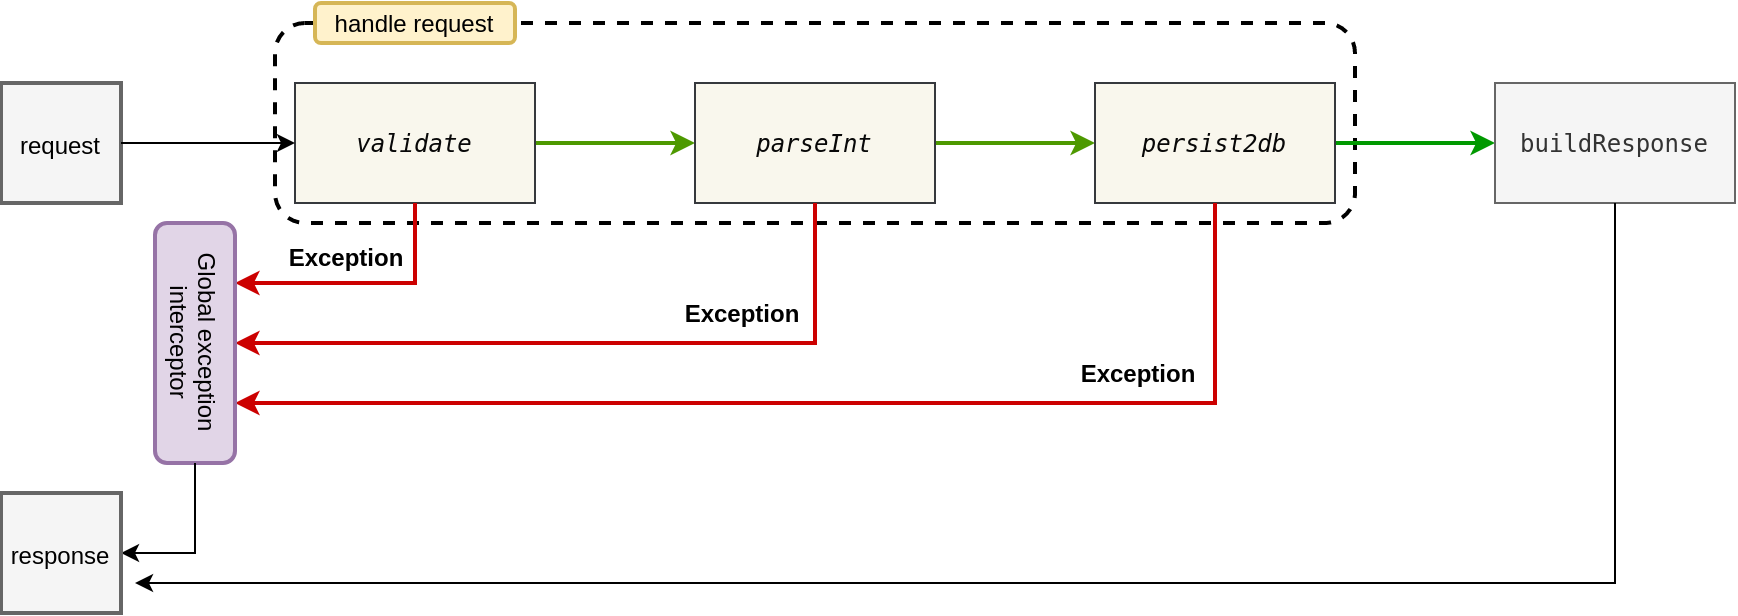

The diagram above was exported from draw.io. Its source (the exported page's mxGraphModel, read from the mxfile embedded in the PNG):
<mxGraphModel dx="1912" dy="726" grid="1" gridSize="10" guides="1" tooltips="1" connect="1" arrows="1" fold="1" page="1" pageScale="1" pageWidth="827" pageHeight="1169" math="0" shadow="0">
  <root>
    <mxCell id="0" />
    <mxCell id="1" parent="0" />
    <mxCell id="2" value="" style="rounded=1;whiteSpace=wrap;html=1;fillColor=none;dashed=1;strokeWidth=2;connectable=0;allowArrows=0;" vertex="1" parent="1">
      <mxGeometry x="30" y="290" width="540" height="100" as="geometry" />
    </mxCell>
    <mxCell id="3" value="" style="edgeStyle=orthogonalEdgeStyle;rounded=0;orthogonalLoop=1;jettySize=auto;html=1;strokeColor=#4D9900;strokeWidth=2;" edge="1" source="4" target="6" parent="1">
      <mxGeometry relative="1" as="geometry" />
    </mxCell>
    <mxCell id="4" value="&lt;pre style=&quot;color: rgb(8 , 8 , 8) ; font-family: &amp;#34;jetbrains mono&amp;#34; , monospace&quot;&gt;&lt;span style=&quot;font-style: italic&quot;&gt;validate&lt;/span&gt;&lt;/pre&gt;" style="rounded=0;whiteSpace=wrap;html=1;fillColor=#f9f7ed;strokeColor=#36393d;" vertex="1" parent="1">
      <mxGeometry x="40" y="320" width="120" height="60" as="geometry" />
    </mxCell>
    <mxCell id="5" value="" style="edgeStyle=orthogonalEdgeStyle;rounded=0;orthogonalLoop=1;jettySize=auto;html=1;strokeColor=#4D9900;strokeWidth=2;" edge="1" source="6" target="8" parent="1">
      <mxGeometry relative="1" as="geometry" />
    </mxCell>
    <mxCell id="6" value="&lt;pre style=&quot;color: rgb(8 , 8 , 8) ; font-family: &amp;#34;jetbrains mono&amp;#34; , monospace&quot;&gt;&lt;pre style=&quot;font-family: &amp;#34;jetbrains mono&amp;#34; , monospace&quot;&gt;&lt;span style=&quot;font-style: italic&quot;&gt;parseInt&lt;/span&gt;&lt;/pre&gt;&lt;/pre&gt;" style="rounded=0;whiteSpace=wrap;html=1;fillColor=#f9f7ed;strokeColor=#36393d;" vertex="1" parent="1">
      <mxGeometry x="240" y="320" width="120" height="60" as="geometry" />
    </mxCell>
    <mxCell id="7" value="" style="edgeStyle=orthogonalEdgeStyle;rounded=0;orthogonalLoop=1;jettySize=auto;html=1;strokeColor=#009900;strokeWidth=2;" edge="1" source="8" target="9" parent="1">
      <mxGeometry relative="1" as="geometry" />
    </mxCell>
    <mxCell id="8" value="&lt;pre style=&quot;color: rgb(8 , 8 , 8) ; font-family: &amp;#34;jetbrains mono&amp;#34; , monospace&quot;&gt;&lt;pre style=&quot;font-family: &amp;#34;jetbrains mono&amp;#34; , monospace&quot;&gt;&lt;pre style=&quot;font-family: &amp;#34;jetbrains mono&amp;#34; , monospace&quot;&gt;&lt;span style=&quot;font-style: italic&quot;&gt;persist2db&lt;/span&gt;&lt;/pre&gt;&lt;/pre&gt;&lt;/pre&gt;" style="rounded=0;whiteSpace=wrap;html=1;fillColor=#f9f7ed;strokeColor=#36393d;" vertex="1" parent="1">
      <mxGeometry x="440" y="320" width="120" height="60" as="geometry" />
    </mxCell>
    <mxCell id="9" value="&lt;pre style=&quot;font-family: &amp;#34;jetbrains mono&amp;#34; , monospace&quot;&gt;&lt;pre style=&quot;font-family: &amp;#34;jetbrains mono&amp;#34; , monospace&quot;&gt;&lt;pre style=&quot;font-family: &amp;#34;jetbrains mono&amp;#34; , monospace&quot;&gt;&lt;pre style=&quot;font-family: &amp;#34;jetbrains mono&amp;#34; , monospace&quot;&gt;buildResponse&lt;/pre&gt;&lt;/pre&gt;&lt;/pre&gt;&lt;/pre&gt;" style="rounded=0;whiteSpace=wrap;html=1;fillColor=#f5f5f5;strokeColor=#666666;fontColor=#333333;" vertex="1" parent="1">
      <mxGeometry x="640" y="320" width="120" height="60" as="geometry" />
    </mxCell>
    <mxCell id="10" value="handle request" style="rounded=1;whiteSpace=wrap;html=1;strokeWidth=2;fillColor=#fff2cc;strokeColor=#d6b656;" vertex="1" parent="1">
      <mxGeometry x="50" y="280" width="100" height="20" as="geometry" />
    </mxCell>
    <mxCell id="11" value="" style="endArrow=classic;html=1;rounded=0;exitX=0.5;exitY=1;exitDx=0;exitDy=0;strokeWidth=2;strokeColor=#CC0000;entryX=0.25;entryY=0;entryDx=0;entryDy=0;" edge="1" source="4" target="19" parent="1">
      <mxGeometry width="50" height="50" relative="1" as="geometry">
        <mxPoint x="190" y="490" as="sourcePoint" />
        <mxPoint x="30" y="420" as="targetPoint" />
        <Array as="points">
          <mxPoint x="100" y="420" />
        </Array>
      </mxGeometry>
    </mxCell>
    <mxCell id="12" value="" style="endArrow=classic;html=1;rounded=0;exitX=0.5;exitY=1;exitDx=0;exitDy=0;strokeColor=#CC0000;strokeWidth=2;entryX=0.5;entryY=0;entryDx=0;entryDy=0;" edge="1" source="6" target="19" parent="1">
      <mxGeometry width="50" height="50" relative="1" as="geometry">
        <mxPoint x="390" y="400" as="sourcePoint" />
        <mxPoint x="30" y="450" as="targetPoint" />
        <Array as="points">
          <mxPoint x="300" y="450" />
        </Array>
      </mxGeometry>
    </mxCell>
    <mxCell id="13" value="" style="endArrow=classic;html=1;rounded=0;exitX=0.5;exitY=1;exitDx=0;exitDy=0;strokeColor=#CC0000;strokeWidth=2;entryX=0.75;entryY=0;entryDx=0;entryDy=0;" edge="1" source="8" target="19" parent="1">
      <mxGeometry width="50" height="50" relative="1" as="geometry">
        <mxPoint x="390" y="400" as="sourcePoint" />
        <mxPoint x="30" y="480" as="targetPoint" />
        <Array as="points">
          <mxPoint x="500" y="480" />
        </Array>
      </mxGeometry>
    </mxCell>
    <mxCell id="14" value="&lt;b style=&quot;font-size: 12px&quot;&gt;&lt;font style=&quot;font-size: 12px&quot;&gt;Exception&lt;/font&gt;&lt;/b&gt;" style="text;html=1;strokeColor=none;fillColor=none;align=center;verticalAlign=middle;whiteSpace=wrap;rounded=0;fontSize=12;" vertex="1" parent="1">
      <mxGeometry x="414" y="450" width="96" height="30" as="geometry" />
    </mxCell>
    <mxCell id="15" value="&lt;b style=&quot;font-size: 12px&quot;&gt;&lt;font style=&quot;font-size: 12px&quot;&gt;Exception&lt;/font&gt;&lt;/b&gt;" style="text;html=1;strokeColor=none;fillColor=none;align=center;verticalAlign=middle;whiteSpace=wrap;rounded=0;fontSize=12;" vertex="1" parent="1">
      <mxGeometry x="216" y="420" width="96" height="30" as="geometry" />
    </mxCell>
    <mxCell id="16" value="&lt;b style=&quot;font-size: 12px&quot;&gt;&lt;font style=&quot;font-size: 12px&quot;&gt;Exception&lt;/font&gt;&lt;/b&gt;" style="text;html=1;strokeColor=none;fillColor=none;align=center;verticalAlign=middle;whiteSpace=wrap;rounded=0;fontSize=12;" vertex="1" parent="1">
      <mxGeometry x="25" y="394" width="82" height="25.63" as="geometry" />
    </mxCell>
    <mxCell id="17" value="&lt;font color=&quot;#000000&quot; style=&quot;font-size: 12px&quot;&gt;request&lt;/font&gt;" style="whiteSpace=wrap;html=1;aspect=fixed;fontSize=14;fontColor=#333333;strokeWidth=2;fillColor=#f5f5f5;strokeColor=#666666;" vertex="1" parent="1">
      <mxGeometry x="-107" y="320" width="60" height="60" as="geometry" />
    </mxCell>
    <mxCell id="18" value="" style="endArrow=classic;html=1;rounded=0;fontSize=14;fontColor=#CC0000;strokeColor=#000000;strokeWidth=1;entryX=0;entryY=0.5;entryDx=0;entryDy=0;" edge="1" target="4" parent="1">
      <mxGeometry width="50" height="50" relative="1" as="geometry">
        <mxPoint x="-47" y="350" as="sourcePoint" />
        <mxPoint x="30" y="350" as="targetPoint" />
      </mxGeometry>
    </mxCell>
    <mxCell id="19" value="Global exception interceptor" style="rounded=1;whiteSpace=wrap;html=1;fontSize=12;strokeWidth=2;fillColor=#e1d5e7;rotation=90;horizontal=1;strokeColor=#9673a6;" vertex="1" parent="1">
      <mxGeometry x="-70" y="430" width="120" height="40" as="geometry" />
    </mxCell>
    <mxCell id="20" value="" style="endArrow=classic;html=1;rounded=0;fontSize=12;fontColor=#000000;strokeColor=#000000;strokeWidth=1;exitX=0.5;exitY=1;exitDx=0;exitDy=0;" edge="1" source="9" parent="1">
      <mxGeometry width="50" height="50" relative="1" as="geometry">
        <mxPoint x="857" y="410" as="sourcePoint" />
        <mxPoint x="-40" y="570" as="targetPoint" />
        <Array as="points">
          <mxPoint x="700" y="570" />
        </Array>
      </mxGeometry>
    </mxCell>
    <mxCell id="21" value="" style="endArrow=classic;html=1;rounded=0;fontSize=12;fontColor=#000000;strokeColor=#000000;strokeWidth=1;exitX=1;exitY=0.5;exitDx=0;exitDy=0;entryX=1;entryY=0.5;entryDx=0;entryDy=0;" edge="1" source="19" target="22" parent="1">
      <mxGeometry width="50" height="50" relative="1" as="geometry">
        <mxPoint x="120" y="640" as="sourcePoint" />
        <mxPoint x="-62" y="490" as="targetPoint" />
        <Array as="points">
          <mxPoint x="-10" y="555" />
        </Array>
      </mxGeometry>
    </mxCell>
    <mxCell id="22" value="&lt;font color=&quot;#000000&quot; style=&quot;font-size: 12px&quot;&gt;response&lt;/font&gt;" style="whiteSpace=wrap;html=1;aspect=fixed;fontSize=14;fontColor=#333333;strokeWidth=2;fillColor=#f5f5f5;strokeColor=#666666;" vertex="1" parent="1">
      <mxGeometry x="-107" y="525" width="60" height="60" as="geometry" />
    </mxCell>
  </root>
</mxGraphModel>